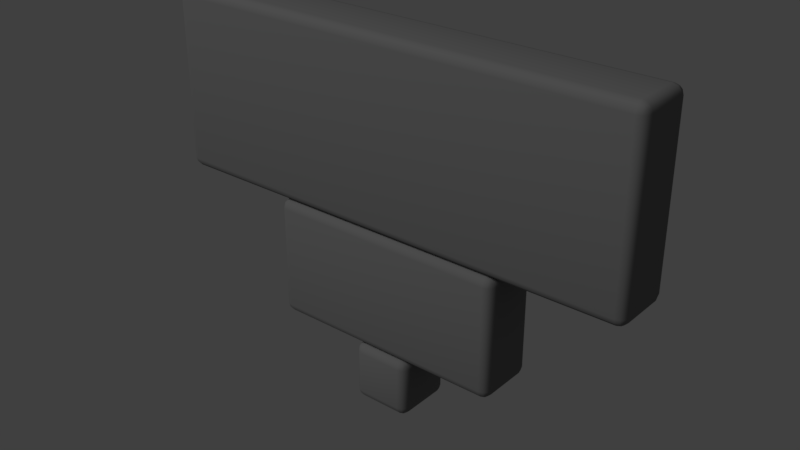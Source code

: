 # Source: Rock.blend  (saved by Blender 2.77.0; exported with 4.5.12 LTS)
import bpy
from mathutils import Matrix  # noqa: F401  (used for matrix-valued properties, if any)

bpy.ops.wm.read_factory_settings(use_empty=True)
scene = bpy.context.scene
scene.name = 'Scene'

# ---- collections
col_collection_1 = bpy.data.collections.new('Collection 1'); scene.collection.children.link(col_collection_1)

# ---- materials (node trees are filled in below, after node groups)
mat_material = bpy.data.materials.new('Material')
mat_material.alpha_threshold = 0.0
mat_material.use_transparent_shadow = False
mat_material.diffuse_color = (0.2, 0.2, 0.2, 1.0)
mat_material.roughness = 0.5
mat_material.specular_intensity = 0.0
mat_material.line_color = (0.0, 0.0, 0.0, 1.0)

# ---- material node trees

# ---- world
world_world = bpy.data.worlds.new('World'); scene.world = world_world
world_world.color = (0.05088, 0.05088, 0.05088)
world_world.use_sun_shadow = False
world_world.sun_shadow_jitter_overblur = 0.0
world_world.cycles.sampling_method = 'MANUAL'

# ---- lights
light_sun = bpy.data.lights.new('Sun', 'SUN')
light_sun.transmission_factor = 0.0
light_sun.angle = 0.1993
light_sun.energy = 1.0
light_sun.shadow_buffer_clip_start = 0.5
light_sun.shadow_soft_size = 0.1
light_sun.shadow_cascade_max_distance = 1000.0

# ---- meshes
me_cube_002 = bpy.data.meshes.new('Cube.002')
me_cube_002.from_pydata([(8.0, 1.0, -1.0), (8.0, -1.0, -1.0), (-8.0, -1.0, -1.0), (-8.0, 1.0, -1.0), (8.0, 1.0, 5.0), (8.0, -1.0, 5.0), (-8.0, -1.0, 5.0), (-8.0, 1.0, 5.0)], [], [(0, 1, 2, 3), (4, 7, 6, 5), (0, 4, 5, 1), (1, 5, 6, 2), (2, 6, 7, 3), (4, 0, 3, 7)])
me_cube_002.polygons.foreach_set('use_smooth', [True] * 6)
_uv = me_cube_002.uv_layers.new(name='UVMap')
_uv.uv.foreach_set('vector', [0.7778, 0.0, 0.8889, 0.0, 0.8889, 1.0, 0.7778, 1.0, 0.7778, 0.0, 0.7778, 1.0, 0.6667, 1.0, 0.6667, 5.364e-07, 1.0, 0.0, 1.0, 0.375, 0.8889, 0.375, 0.8889, 4.47e-08, 0.6667, 1.0, 0.3333, 1.0, 0.3333, 0.0, 0.6667, 1.192e-07, 1.0, 0.375, 1.0, 0.75, 0.8889, 0.75, 0.8889, 0.375, 0.0, 0.0, 0.3333, 2.384e-07, 0.3333, 1.0, 1.854e-07, 1.0])
me_cube_002.materials.append(mat_material)
me_cube_002.use_remesh_preserve_volume = False
me_cube_002.use_remesh_preserve_attributes = False
me_cube_002.use_mirror_vertex_groups = False
me_cube_002.update()
me_cube_001 = bpy.data.meshes.new('Cube.001')
me_cube_001.from_pydata([(4.0, 1.0, -1.0), (4.0, -1.0, -1.0), (-4.0, -1.0, -1.0), (-4.0, 1.0, -1.0), (4.0, 1.0, 3.0), (4.0, -1.0, 3.0), (-4.0, -1.0, 3.0), (-4.0, 1.0, 3.0)], [], [(0, 1, 2, 3), (4, 7, 6, 5), (0, 4, 5, 1), (1, 5, 6, 2), (2, 6, 7, 3), (4, 0, 3, 7)])
me_cube_001.polygons.foreach_set('use_smooth', [True] * 6)
_uv = me_cube_001.uv_layers.new(name='UVMap')
_uv.uv.foreach_set('vector', [0.8333, 0.0, 1.0, 0.0, 1.0, 0.6667, 0.8333, 0.6667, 0.8333, 0.0, 0.8333, 0.6667, 0.6667, 0.6667, 0.6667, 3.576e-07, 0.1667, 0.6667, 0.1667, 1.0, 0.0, 1.0, 3.477e-08, 0.6667, 0.6667, 0.6667, 0.3333, 0.6667, 0.3333, 0.0, 0.6667, 7.947e-08, 0.3333, 0.6667, 0.3333, 1.0, 0.1667, 1.0, 0.1667, 0.6667, 3.974e-08, 0.0, 0.3333, 2.384e-07, 0.3333, 0.6667, 0.0, 0.6667])
me_cube_001.materials.append(mat_material)
me_cube_001.use_remesh_preserve_volume = False
me_cube_001.use_remesh_preserve_attributes = False
me_cube_001.use_mirror_vertex_groups = False
me_cube_001.update()
me_cube = bpy.data.meshes.new('Cube')
me_cube.from_pydata([(1.0, 1.0, -1.0), (1.0, -1.0, -1.0), (-1.0, -1.0, -1.0), (-1.0, 1.0, -1.0), (1.0, 1.0, 1.0), (1.0, -1.0, 1.0), (-1.0, -1.0, 1.0), (-1.0, 1.0, 1.0)], [], [(0, 1, 2, 3), (4, 7, 6, 5), (0, 4, 5, 1), (1, 5, 6, 2), (2, 6, 7, 3), (4, 0, 3, 7)])
me_cube.polygons.foreach_set('use_smooth', [True] * 6)
_uv = me_cube.uv_layers.new(name='UVMap')
_uv.uv.foreach_set('vector', [1.987e-08, 0.6667, 0.3333, 0.6667, 0.3333, 1.0, 0.0, 1.0, 0.3333, 0.3333, 0.3333, 0.6667, 4.967e-08, 0.6667, 0.0, 0.3333, 0.6667, 0.3333, 0.3333, 0.3333, 0.3333, 0.0, 0.6667, 1.987e-08, 2.98e-08, 0.3333, 0.0, 1.291e-07, 0.3333, 0.0, 0.3333, 0.3333, 1.0, 0.3333, 0.6667, 0.3333, 0.6667, 8.941e-08, 1.0, 0.0, 0.3333, 0.3333, 0.6667, 0.3333, 0.6667, 0.6667, 0.3333, 0.6667])
me_cube.materials.append(mat_material)
me_cube.use_remesh_preserve_volume = False
me_cube.use_remesh_preserve_attributes = False
me_cube.use_mirror_vertex_groups = False
me_cube.update()

# ---- objects
ob_cube_002 = bpy.data.objects.new('Cube.002', me_cube_002)
ob_cube_001 = bpy.data.objects.new('Cube.001', me_cube_001)
ob_sun = bpy.data.objects.new('Sun', light_sun)
ob_cube = bpy.data.objects.new('Cube', me_cube)

# ---- transforms, parenting, visibility, modifiers, constraints
ob_cube_002.location = (0.0, 0.0, 6.0)
ob_cube_002.lock_rotations_4d = False
ob_cube_002.empty_display_type = 'ARROWS'
ob_cube_002.lineart.crease_threshold = 0.0
_m = ob_cube_002.modifiers.new('Bevel', 'BEVEL')
_m.width = 0.3
_m.width_pct = 0.3
_m.segments = 3
_m.limit_method = 'NONE'
_m.spread = 0.0
ob_cube_001.location = (0.0, 0.0, 2.0)
ob_cube_001.lock_rotations_4d = False
ob_cube_001.empty_display_type = 'ARROWS'
ob_cube_001.lineart.crease_threshold = 0.0
_m = ob_cube_001.modifiers.new('Bevel', 'BEVEL')
_m.width = 0.3
_m.width_pct = 0.3
_m.segments = 3
_m.limit_method = 'NONE'
_m.spread = 0.0
ob_sun.location = (-1.603, -3.071, 1.12)
ob_sun.rotation_euler = (0.6908, -0.3317, 0.03721)
ob_sun.lineart.crease_threshold = 0.0
ob_cube.location = (0.0, 0.0, 0.0)
ob_cube.lock_rotations_4d = False
ob_cube.empty_display_type = 'ARROWS'
ob_cube.lineart.crease_threshold = 0.0
_m = ob_cube.modifiers.new('Bevel', 'BEVEL')
_m.width = 0.3
_m.width_pct = 0.3
_m.segments = 3
_m.limit_method = 'NONE'
_m.spread = 0.0

# ---- collection membership
col_collection_1.objects.link(ob_cube_002)
col_collection_1.objects.link(ob_cube_001)
col_collection_1.objects.link(ob_sun)
col_collection_1.objects.link(ob_cube)

# ---- scene / render settings (as saved in the file)
scene.frame_start = 1; scene.frame_end = 250; scene.frame_set(1)
scene.render.engine = 'BLENDER_EEVEE_NEXT'
scene.render.resolution_percentage = 50
scene.render.dither_intensity = 0.0
scene.cycles.use_denoising = False
scene.cycles.samples = 128
scene.cycles.sampling_pattern = 'TABULATED_SOBOL'
scene.cycles.light_sampling_threshold = 0.0
scene.cycles.use_adaptive_sampling = False
scene.cycles.use_light_tree = False
scene.cycles.blur_glossy = 0.0
scene.cycles.sample_clamp_indirect = 0.0
scene.view_settings.view_transform = 'Standard'
bpy.context.view_layer.update()

# ---- added for rendering (the .blend has no active camera): camera
cam_auto = bpy.data.cameras.new('AutoCamera')
cam_auto.lens = 50.0
cam_auto.sensor_width = 36.0
cam_auto.clip_end = 1000.0
ob_auto_camera = bpy.data.objects.new('AutoCamera', cam_auto)
scene.collection.objects.link(ob_auto_camera)
ob_auto_camera.location = (18.5968, -22.3161, 19.8774)
ob_auto_camera.rotation_euler = (1.09748, -7.21219e-08, 0.694738)
scene.camera = ob_auto_camera
bpy.context.view_layer.update()
